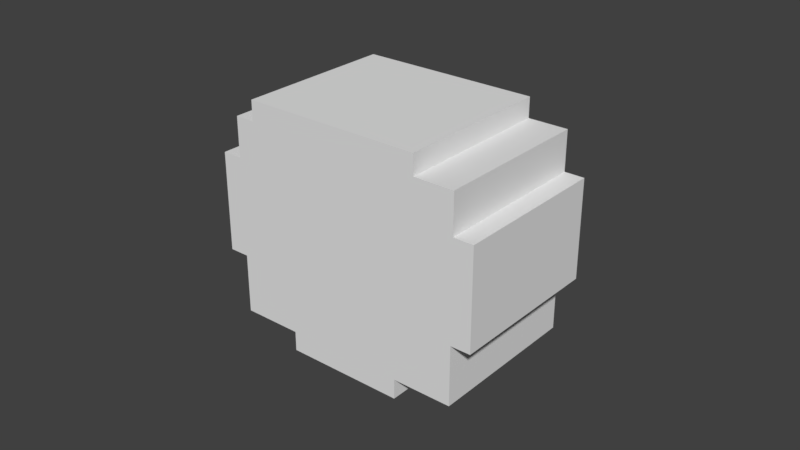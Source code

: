 # Source: head_4.blend  (saved by Blender 2.79.0; exported with 4.5.12 LTS)
import bpy
from mathutils import Matrix  # noqa: F401  (used for matrix-valued properties, if any)

bpy.ops.wm.read_factory_settings(use_empty=True)
scene = bpy.context.scene
scene.name = 'Scene'

# ---- collections
col_collection_1 = bpy.data.collections.new('Collection 1'); scene.collection.children.link(col_collection_1)

# ---- materials (node trees are filled in below, after node groups)
mat_base_mat = bpy.data.materials.new('base_mat')
mat_base_mat.alpha_threshold = 0.0
mat_base_mat.use_transparent_shadow = False
mat_base_mat.roughness = 0.5

# ---- material node trees

# ---- world
world_world = bpy.data.worlds.new('World'); scene.world = world_world
world_world.color = (0.05088, 0.05088, 0.05088)
world_world.use_sun_shadow = False
world_world.sun_shadow_jitter_overblur = 0.0
world_world.cycles.sampling_method = 'MANUAL'

# ---- meshes
me_plane = bpy.data.meshes.new('Plane')
me_plane.from_pydata([(-0.3, -1.0, 0.0), (0.3, -1.0, 0.0), (-0.3, 1.0, 0.0), (0.3, 1.0, 0.0), (0.3, -1.0, 0.1), (0.3, 1.0, 0.1), (0.6, -1.0, 0.1), (0.6, 1.0, 0.1), (0.7, -1.0, 0.4), (0.7, 1.0, 0.4), (0.6, -1.0, 0.4), (0.6, 1.0, 0.4), (0.7, -1.0, 0.9), (0.7, 1.0, 0.9), (0.6, -1.0, 0.9), (0.6, 1.0, 0.9), (0.6, -1.0, 1.1), (0.6, 1.0, 1.1), (0.4, -1.0, 1.1), (0.4, 1.0, 1.1), (0.4, -1.0, 1.2), (0.4, 1.0, 1.2), (-0.5, -1.0, 1.2), (-0.5, 1.0, 1.2), (-0.5, -1.0, 1.1), (-0.5, 1.0, 1.1), (-0.6, -1.0, 1.1), (-0.6, 1.0, 1.1), (-0.6, -1.0, 0.9), (-0.6, 1.0, 0.9), (-0.7, -1.0, 0.9), (-0.7, 1.0, 0.9), (-0.7, -1.0, 0.4), (-0.7, 1.0, 0.4), (-0.6, -1.0, 0.4), (-0.6, 1.0, 0.4), (-0.6, -1.0, 0.1), (-0.6, 1.0, 0.1), (-0.3, -1.0, 0.1), (-0.3, 1.0, 0.1)], [], [(0, 1, 3, 2), (3, 1, 4, 5), (5, 4, 6, 7), (13, 12, 14, 15), (15, 14, 16, 17), (17, 16, 18, 19), (19, 18, 20, 21), (21, 20, 22, 23), (23, 22, 24, 25), (25, 24, 26, 27), (27, 26, 28, 29), (29, 28, 30, 31), (37, 36, 38, 39), (2, 39, 38, 0), (18, 24, 22, 20), (14, 28, 26, 16), (0, 38, 4, 1), (21, 23, 25, 19), (17, 27, 29, 15), (2, 3, 5, 39), (31, 30, 32, 33), (9, 8, 12, 13), (34, 35, 33, 32), (10, 8, 9, 11), (6, 10, 11, 7), (36, 37, 35, 34), (31, 33, 9, 13), (11, 35, 37, 7), (10, 6, 36, 34), (30, 12, 8, 32)])
_uv = me_plane.uv_layers.new(name='UVMap')
_uv.uv.foreach_set('vector', [0.225, 5.96e-08, 0.375, 0.0, 0.375, 0.5, 0.225, 0.5, 0.45, 0.5, 0.45, 1.0, 0.425, 1.0, 0.425, 0.5, 0.9, 0.5, 0.9, 0.0, 0.975, 0.0, 0.975, 0.5, 0.8, 0.5, 0.8, 1.0, 0.775, 1.0, 0.775, 0.5, 0.125, 0.5, 0.125, 1.0, 0.075, 1.0, 0.075, 0.5, 0.175, 0.5, 0.175, 1.0, 0.125, 1.0, 0.125, 0.5, 0.425, 0.5, 0.425, 1.0, 0.4, 1.0, 0.4, 0.5, 0.225, 0.0, 0.225, 0.5, 1.267e-07, 0.5, 0.0, 4.47e-08, 0.825, 0.5, 0.825, 1.0, 0.8, 1.0, 0.8, 0.5, 0.4, 0.5, 0.4, 1.0, 0.375, 1.0, 0.375, 0.5, 0.175, 1.0, 0.175, 0.5, 0.225, 0.5, 0.225, 1.0, 1.0, 0.0, 1.0, 0.5, 0.975, 0.5, 0.975, 1.49e-08, 0.825, 0.5, 0.825, 2.98e-08, 0.9, 0.0, 0.9, 0.5, 0.925, 1.0, 0.9, 1.0, 0.9, 0.5, 0.925, 0.5, 0.85, 0.725, 0.85, 0.5, 0.875, 0.5, 0.875, 0.725, 0.5, 0.5, 0.5, 0.8, 0.45, 0.8, 0.45, 0.5, 0.675, 0.85, 0.65, 0.85, 0.65, 0.7, 0.675, 0.7, 0.85, 0.5, 0.85, 0.725, 0.825, 0.725, 0.825, 0.5, 0.35, 0.5, 0.35, 0.8, 0.3, 0.8, 0.3, 0.5, 0.625, 0.85, 0.625, 0.7, 0.65, 0.7, 0.65, 0.85, 0.625, 2.98e-08, 0.625, 0.5, 0.5, 0.5, 0.5, 0.0, 0.5, 0.0, 0.5, 0.5, 0.375, 0.5, 0.375, 4.47e-08, 0.775, 0.5, 0.775, 1.0, 0.75, 1.0, 0.75, 0.5, 0.6, 0.5, 0.625, 0.5, 0.625, 1.0, 0.6, 1.0, 0.825, 0.5, 0.75, 0.5, 0.75, 4.47e-08, 0.825, 0.0, 0.0, 1.0, 4.098e-08, 0.5, 0.075, 0.5, 0.075, 1.0, 0.75, 0.35, 0.625, 0.35, 0.625, 4.47e-08, 0.75, 0.0, 0.225, 0.8, 0.225, 0.5, 0.3, 0.5, 0.3, 0.8, 0.5, 0.5, 0.575, 0.5, 0.575, 0.8, 0.5, 0.8, 0.625, 0.7, 0.625, 0.35, 0.75, 0.35, 0.75, 0.7])
me_plane.materials.append(mat_base_mat)
me_plane.use_remesh_preserve_volume = False
me_plane.use_remesh_preserve_attributes = False
me_plane.use_mirror_vertex_groups = False
me_plane.update()

# ---- objects
ob_head = bpy.data.objects.new('head', me_plane)

# ---- transforms, parenting, visibility, modifiers, constraints
ob_head.location = (0.003037, -2.625e-09, 0.09651)
ob_head.scale = (0.06435, 0.02574, 0.06435)
ob_head.lineart.crease_threshold = 0.0

# ---- collection membership
col_collection_1.objects.link(ob_head)

# ---- scene / render settings (as saved in the file)
scene.frame_start = 1; scene.frame_end = 250; scene.frame_set(1)
scene.render.engine = 'BLENDER_EEVEE_NEXT'
scene.render.resolution_percentage = 50
scene.render.dither_intensity = 0.0
scene.cycles.use_denoising = False
scene.cycles.samples = 128
scene.cycles.sampling_pattern = 'TABULATED_SOBOL'
scene.cycles.use_adaptive_sampling = False
scene.cycles.use_light_tree = False
scene.cycles.blur_glossy = 0.0
scene.cycles.sample_clamp_indirect = 0.0
scene.view_settings.view_transform = 'Standard'
bpy.context.view_layer.update()

# ---- added for rendering (the .blend has no active camera and no usable light): camera, sun
cam_auto = bpy.data.cameras.new('AutoCamera')
cam_auto.lens = 50.0
cam_auto.sensor_width = 36.0
cam_auto.clip_end = 1000.0
ob_auto_camera = bpy.data.objects.new('AutoCamera', cam_auto)
scene.collection.objects.link(ob_auto_camera)
ob_auto_camera.location = (0.188082, -0.222054, 0.283162)
ob_auto_camera.rotation_euler = (1.09748, -7.21219e-08, 0.694738)
scene.camera = ob_auto_camera
light_auto_sun = bpy.data.lights.new('AutoSun', 'SUN')
light_auto_sun.energy = 3.0
light_auto_sun.angle = 0.0523599
ob_auto_sun = bpy.data.objects.new('AutoSun', light_auto_sun)
scene.collection.objects.link(ob_auto_sun)
ob_auto_sun.rotation_euler = (0.872665, 0.174533, 0.523599)
bpy.context.view_layer.update()

